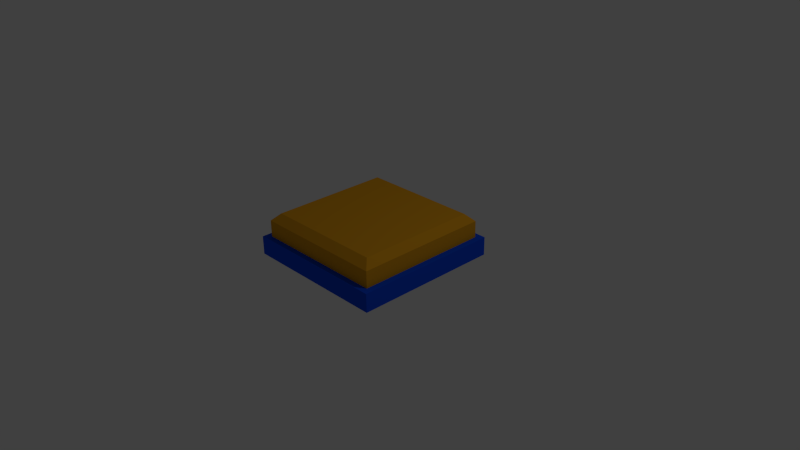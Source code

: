 # Source: button.blend  (saved by Blender 2.76.0; exported with 4.5.12 LTS)
import bpy
from mathutils import Matrix  # noqa: F401  (used for matrix-valued properties, if any)

bpy.ops.wm.read_factory_settings(use_empty=True)
scene = bpy.context.scene
scene.name = 'Scene'

# ---- collections
col_collection_1 = bpy.data.collections.new('Collection 1'); scene.collection.children.link(col_collection_1)

# ---- materials (node trees are filled in below, after node groups)
mat_base = bpy.data.materials.new('base')
mat_base.alpha_threshold = 0.0
mat_base.use_transparent_shadow = False
mat_base.diffuse_color = (0.006826, 0.07771, 0.8, 1.0)
mat_base.roughness = 0.5
mat_base.line_color = (0.0, 0.0, 0.0, 1.0)
mat_button = bpy.data.materials.new('button')
mat_button.alpha_threshold = 0.0
mat_button.use_transparent_shadow = False
mat_button.diffuse_color = (0.8, 0.364, 0.01434, 1.0)
mat_button.roughness = 0.5

# ---- material node trees

# ---- world
world_world = bpy.data.worlds.new('World'); scene.world = world_world
world_world.color = (0.05088, 0.05088, 0.05088)
world_world.use_sun_shadow = False
world_world.sun_shadow_jitter_overblur = 0.0
world_world.cycles.sampling_method = 'MANUAL'
world_world.cycles.sample_map_resolution = 256

# ---- cameras
cam_camera = bpy.data.cameras.new('Camera')
cam_camera.clip_end = 100.0
cam_camera.lens = 35.0
cam_camera.sensor_width = 32.0
cam_camera.sensor_height = 18.0
cam_camera.ortho_scale = 7.314
cam_camera.dof.focus_distance = 0.0
cam_camera.dof.aperture_fstop = 128.0

# ---- lights
light_lamp = bpy.data.lights.new('Lamp', 'POINT')
light_lamp.transmission_factor = 0.0
light_lamp.cutoff_distance = 30.0
light_lamp.energy = 100.0
light_lamp.shadow_buffer_clip_start = 1.001
light_lamp.shadow_soft_size = 0.1
light_lamp.shadow_maximum_resolution = 0.006
light_lamp.use_absolute_resolution = True
light_lamp.cycles.use_multiple_importance_sampling = False

# ---- meshes
me_cube_001 = bpy.data.meshes.new('Cube.001')
me_cube_001.from_pydata([(0.9157, 0.9157, 0.0), (0.9157, -0.9157, 0.0), (-0.9157, -0.9157, 0.0), (-0.9157, 0.9157, 0.0), (0.9157, 0.9157, 0.3262), (0.9157, -0.9157, 0.3262), (-0.9157, -0.9157, 0.3262), (-0.9157, 0.9157, 0.3262)], [], [(2, 1, 5, 6), (4, 7, 6, 5), (1, 0, 4, 5), (3, 2, 6, 7), (0, 3, 7, 4)])
me_cube_001.polygons.foreach_set('material_index', [1, 1, 1, 1, 1])
me_cube_001.materials.append(mat_base)
me_cube_001.materials.append(mat_button)
me_cube_001.use_remesh_preserve_volume = False
me_cube_001.use_remesh_preserve_attributes = False
me_cube_001.use_mirror_vertex_groups = False
me_cube_001.update()
me_cube = bpy.data.meshes.new('Cube')
me_cube.from_pydata([(1.0, 1.0, 0.0), (1.0, -1.0, 0.0), (-1.0, -1.0, 0.0), (-1.0, 1.0, 0.0), (1.0, 1.0, 2.0), (1.0, -1.0, 2.0), (-1.0, -1.0, 2.0), (-1.0, 1.0, 2.0), (0.9157, 0.9157, 2.0), (0.9157, -0.9157, 2.0), (-0.9157, -0.9157, 2.0), (-0.9157, 0.9157, 2.0)], [], [(0, 1, 2, 3), (7, 6, 10, 11), (0, 4, 5, 1), (1, 5, 6, 2), (2, 6, 7, 3), (4, 0, 3, 7), (4, 7, 11, 8), (6, 5, 9, 10), (5, 4, 8, 9)])
me_cube.materials.append(mat_base)
me_cube.materials.append(mat_button)
me_cube.use_remesh_preserve_volume = False
me_cube.use_remesh_preserve_attributes = False
me_cube.use_mirror_vertex_groups = False
me_cube.update()

# ---- objects
ob_button = bpy.data.objects.new('button', me_cube_001)
ob_base = bpy.data.objects.new('base', me_cube)
ob_lamp = bpy.data.objects.new('Lamp', light_lamp)
ob_camera = bpy.data.objects.new('Camera', cam_camera)

# ---- transforms, parenting, visibility, modifiers, constraints
ob_button.location = (-7.451e-08, -1.49e-07, 0.25)
ob_button.lock_rotations_4d = False
ob_button.empty_display_type = 'ARROWS'
ob_button.lineart.crease_threshold = 0.0
_vg = ob_button.vertex_groups.new(name='up')
_vg.add([4, 5, 6, 7], 1.0, 'REPLACE')
_m = ob_button.modifiers.new('Bevel', 'BEVEL')
_m.limit_method = 'VGROUP'
_m.vertex_group = 'up'
_m.use_clamp_overlap = False
_m.profile = 1.0
_m.spread = 0.0
ob_base.location = (5.96e-08, 1.192e-07, 0.0)
ob_base.scale = (1.0, 1.0, 0.125)
ob_base.lock_rotations_4d = False
ob_base.empty_display_type = 'ARROWS'
ob_base.lineart.crease_threshold = 0.0
ob_lamp.location = (4.076, 1.005, 5.904)
ob_lamp.rotation_euler = (0.6503, 0.05522, 1.866)
ob_lamp.lock_rotations_4d = False
ob_lamp.empty_display_type = 'ARROWS'
ob_lamp.color = (0.0, 0.0, 0.0, 0.0)
ob_lamp.lineart.crease_threshold = 0.0
ob_camera.location = (7.481, -6.508, 5.344)
ob_camera.rotation_euler = (1.109, 0.01082, 0.8149)
ob_camera.lock_rotations_4d = False
ob_camera.empty_display_type = 'ARROWS'
ob_camera.color = (0.0, 0.0, 0.0, 0.0)
ob_camera.display_type = 'WIRE'
ob_camera.lineart.crease_threshold = 0.0

# ---- collection membership
col_collection_1.objects.link(ob_button)
col_collection_1.objects.link(ob_base)
col_collection_1.objects.link(ob_lamp)
col_collection_1.objects.link(ob_camera)

# ---- scene / render settings (as saved in the file)
scene.camera = ob_camera
scene.frame_start = 1; scene.frame_end = 250; scene.frame_set(1)
scene.render.engine = 'BLENDER_EEVEE_NEXT'
scene.render.resolution_percentage = 50
scene.render.dither_intensity = 0.0
scene.cycles.use_denoising = False
scene.cycles.samples = 10
scene.cycles.sampling_pattern = 'TABULATED_SOBOL'
scene.cycles.light_sampling_threshold = 0.0
scene.cycles.use_adaptive_sampling = False
scene.cycles.use_light_tree = False
scene.cycles.blur_glossy = 0.0
scene.cycles.pixel_filter_type = 'GAUSSIAN'
scene.cycles.sample_clamp_indirect = 0.0
scene.view_settings.view_transform = 'Standard'
bpy.context.view_layer.update()
